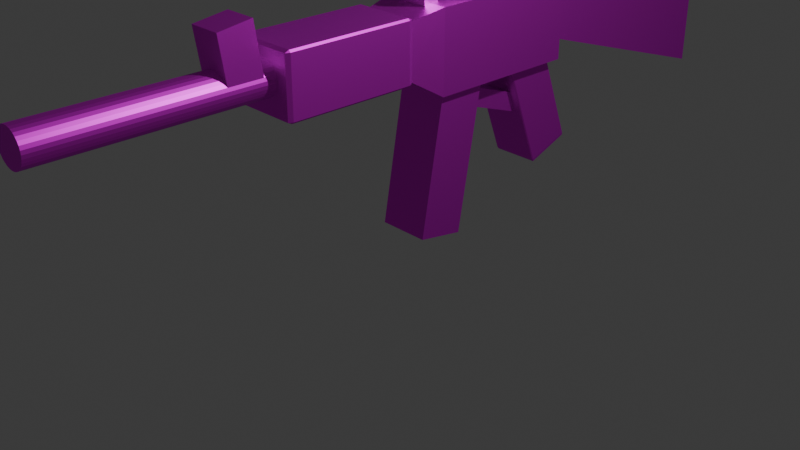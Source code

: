 # Source: M4A1.blend  (saved by Blender 5.2.45; exported with 4.5.12 LTS)
import bpy
from mathutils import Matrix  # noqa: F401  (used for matrix-valued properties, if any)

bpy.ops.wm.read_factory_settings(use_empty=True)
scene = bpy.context.scene
scene.name = 'Scene'

# ---- collections
col_collection = bpy.data.collections.new('Collection'); scene.collection.children.link(col_collection)

# ---- images (referenced by path relative to the original .blend; pixels are not part of the script)
import os
ASSET_DIR = os.environ.get("B2B_ASSET_DIR", "")  # directory of the original .blend (textures are referenced by path, not embedded)
HERE = os.path.dirname(os.path.abspath(__file__))  # packed textures are extracted next to this script under _unpacked/

def load_image(name, relpath, width, height, colorspace="sRGB"):
    """Load a texture the original file referenced (path relative to the .blend, or extracted next to this script)."""
    p = next((c for c in (os.path.join(HERE, relpath), os.path.join(ASSET_DIR, relpath)) if relpath and os.path.exists(c)), "")
    if p:
        img = bpy.data.images.load(p, check_existing=True)
        img.name = name
    else:  # same state as the original file: an image datablock whose file is absent (Cycles renders it pink)
        img = bpy.data.images.new(name, width, height)
        img.source = "FILE"
        img.filepath = "//" + (relpath or name)
    img.colorspace_settings.name = colorspace
    return img
img_teg92_png = load_image('teg92.png', 'teg92.png', 1024, 1024, 'sRGB')
img_m4a1_png = load_image('M4a1.png', 'M4a1.png', 1024, 1024, 'sRGB')
img_mp5ocnova_png = load_image('mp5ocnova.png', 'mp5ocnova.png', 1024, 1024, 'sRGB')
img_mp5ocnova_png_001 = load_image('mp5ocnova.png.001', 'mp5ocnova.png', 1024, 1024, 'sRGB')
img_skin1_nogen_peredrychkou_png = load_image('skin1_nogen_peredrychkou.png', 'skin1_nogen_peredrychkou.png', 1024, 1024, 'sRGB')

# ---- materials (node trees are filled in below, after node groups)
mat_material_004 = bpy.data.materials.new('Material.004')
mat_material_004.alpha_threshold = 0.0
mat_material_004.use_backface_culling_lightprobe_volume = False
mat_material_004.roughness = 0.5
mat_material_004.line_color = (0.0, 0.0, 0.0, 1.0)
mat_material_002 = bpy.data.materials.new('Material.002')
mat_material_002.alpha_threshold = 0.0
mat_material_002.use_backface_culling_lightprobe_volume = False
mat_material_002.roughness = 0.5
mat_material_002.line_color = (0.0, 0.0, 0.0, 1.0)
mat_material_005 = bpy.data.materials.new('Material.005')
mat_material_005.alpha_threshold = 0.0
mat_material_005.use_backface_culling_lightprobe_volume = False
mat_material_005.roughness = 0.5
mat_material_005.line_color = (0.0, 0.0, 0.0, 1.0)
mat_material_006 = bpy.data.materials.new('Material.006')
mat_material_006.alpha_threshold = 0.0
mat_material_006.use_backface_culling_lightprobe_volume = False
mat_material_006.roughness = 0.5
mat_material_006.line_color = (0.0, 0.0, 0.0, 1.0)
mat_material_007 = bpy.data.materials.new('Material.007')
mat_material_007.alpha_threshold = 0.0
mat_material_007.use_backface_culling_lightprobe_volume = False
mat_material_007.roughness = 0.5
mat_material_007.line_color = (0.0, 0.0, 0.0, 1.0)
mat_material_009 = bpy.data.materials.new('Material.009')
mat_material_009.alpha_threshold = 0.0
mat_material_009.use_backface_culling_lightprobe_volume = False
mat_material_009.roughness = 0.5
mat_material_009.line_color = (0.0, 0.0, 0.0, 1.0)
mat_material_011 = bpy.data.materials.new('Material.011')
mat_material_011.alpha_threshold = 0.0
mat_material_011.use_backface_culling_lightprobe_volume = False
mat_material_011.roughness = 0.5
mat_material_011.line_color = (0.0, 0.0, 0.0, 1.0)
mat_material_013 = bpy.data.materials.new('Material.013')
mat_material_013.alpha_threshold = 0.0
mat_material_013.use_backface_culling_lightprobe_volume = False
mat_material_013.roughness = 0.5
mat_material_013.line_color = (0.0, 0.0, 0.0, 1.0)
mat_material_015 = bpy.data.materials.new('Material.015')
mat_material_015.alpha_threshold = 0.0
mat_material_015.use_backface_culling_lightprobe_volume = False
mat_material_015.roughness = 0.5
mat_material_015.line_color = (0.0, 0.0, 0.0, 1.0)
mat_material_016 = bpy.data.materials.new('Material.016')
mat_material_017 = bpy.data.materials.new('Material.017')
mat_material_017.alpha_threshold = 0.0
mat_material_017.use_backface_culling_lightprobe_volume = False
mat_material_017.roughness = 0.5
mat_material_017.line_color = (0.0, 0.0, 0.0, 1.0)

# ---- material node trees
mat_material_004.use_nodes = True; mat_material_004.node_tree.nodes.clear()
_N = mat_material_004.node_tree.nodes; _L = mat_material_004.node_tree.links
n0 = _N.new('ShaderNodeOutputMaterial'); n0.name = 'Material Output'; n0.location = (200, 100)
n1 = _N.new('ShaderNodeBsdfMetallic'); n1.name = 'Metallic BSDF'; n1.location = (-200, 100)
n2 = _N.new('ShaderNodeTexImage'); n2.name = 'Image Texture'; n2.location = (-482, 63)
n2.image = img_teg92_png
_L.new(n1.outputs[0], n0.inputs[0])
_L.new(n2.outputs[0], n1.inputs[0])
n0.is_active_output = True
mat_material_002.use_nodes = True; mat_material_002.node_tree.nodes.clear()
_N = mat_material_002.node_tree.nodes; _L = mat_material_002.node_tree.links
n0 = _N.new('ShaderNodeOutputMaterial'); n0.name = 'Material Output'; n0.location = (200, 100)
n1 = _N.new('ShaderNodeBsdfMetallic'); n1.name = 'Metallic BSDF'; n1.location = (-200, 100)
n2 = _N.new('ShaderNodeTexImage'); n2.name = 'Image Texture'; n2.location = (-482, 63)
n2.image = img_m4a1_png
_L.new(n1.outputs[0], n0.inputs[0])
_L.new(n2.outputs[0], n1.inputs[0])
n0.is_active_output = True
mat_material_005.use_nodes = True; mat_material_005.node_tree.nodes.clear()
_N = mat_material_005.node_tree.nodes; _L = mat_material_005.node_tree.links
n0 = _N.new('ShaderNodeOutputMaterial'); n0.name = 'Material Output'; n0.location = (200, 100)
n1 = _N.new('ShaderNodeBsdfMetallic'); n1.name = 'Metallic BSDF'; n1.location = (-200, 100)
n2 = _N.new('ShaderNodeTexImage'); n2.name = 'Image Texture'; n2.location = (-482, 63)
n2.image = img_mp5ocnova_png
_L.new(n1.outputs[0], n0.inputs[0])
_L.new(n2.outputs[0], n1.inputs[0])
n0.is_active_output = True
mat_material_006.use_nodes = True; mat_material_006.node_tree.nodes.clear()
_N = mat_material_006.node_tree.nodes; _L = mat_material_006.node_tree.links
n0 = _N.new('ShaderNodeOutputMaterial'); n0.name = 'Material Output'; n0.location = (200, 100)
n1 = _N.new('ShaderNodeBsdfMetallic'); n1.name = 'Metallic BSDF'; n1.location = (-200, 100)
n2 = _N.new('ShaderNodeTexImage'); n2.name = 'Image Texture'; n2.location = (-482, 63)
n2.image = img_m4a1_png
_L.new(n1.outputs[0], n0.inputs[0])
_L.new(n2.outputs[0], n1.inputs[0])
n0.is_active_output = True
mat_material_007.use_nodes = True; mat_material_007.node_tree.nodes.clear()
_N = mat_material_007.node_tree.nodes; _L = mat_material_007.node_tree.links
n0 = _N.new('ShaderNodeOutputMaterial'); n0.name = 'Material Output'; n0.location = (200, 100)
n1 = _N.new('ShaderNodeBsdfMetallic'); n1.name = 'Metallic BSDF'; n1.location = (-200, 100)
n2 = _N.new('ShaderNodeTexImage'); n2.name = 'Image Texture'; n2.location = (-482, 63)
n2.image = img_mp5ocnova_png
_L.new(n1.outputs[0], n0.inputs[0])
_L.new(n2.outputs[0], n1.inputs[0])
n0.is_active_output = True
mat_material_009.use_nodes = True; mat_material_009.node_tree.nodes.clear()
_N = mat_material_009.node_tree.nodes; _L = mat_material_009.node_tree.links
n0 = _N.new('ShaderNodeOutputMaterial'); n0.name = 'Material Output'; n0.location = (200, 100)
n1 = _N.new('ShaderNodeBsdfMetallic'); n1.name = 'Metallic BSDF'; n1.location = (-200, 100)
n2 = _N.new('ShaderNodeTexImage'); n2.name = 'Image Texture'; n2.location = (-482, 63)
n2.image = img_mp5ocnova_png
_L.new(n1.outputs[0], n0.inputs[0])
_L.new(n2.outputs[0], n1.inputs[0])
n0.is_active_output = True
mat_material_011.use_nodes = True; mat_material_011.node_tree.nodes.clear()
_N = mat_material_011.node_tree.nodes; _L = mat_material_011.node_tree.links
n0 = _N.new('ShaderNodeOutputMaterial'); n0.name = 'Material Output'; n0.location = (200, 100)
n1 = _N.new('ShaderNodeBsdfMetallic'); n1.name = 'Metallic BSDF'; n1.location = (-200, 100)
n2 = _N.new('ShaderNodeTexImage'); n2.name = 'Image Texture'; n2.location = (-482, 63)
n2.image = img_m4a1_png
_L.new(n1.outputs[0], n0.inputs[0])
_L.new(n2.outputs[0], n1.inputs[0])
n0.is_active_output = True
mat_material_013.use_nodes = True; mat_material_013.node_tree.nodes.clear()
_N = mat_material_013.node_tree.nodes; _L = mat_material_013.node_tree.links
n0 = _N.new('ShaderNodeOutputMaterial'); n0.name = 'Material Output'; n0.location = (200, 100)
n1 = _N.new('ShaderNodeBsdfMetallic'); n1.name = 'Metallic BSDF'; n1.location = (-200, 100)
n2 = _N.new('ShaderNodeTexImage'); n2.name = 'Image Texture'; n2.location = (-482, 63)
n2.image = img_mp5ocnova_png_001
_L.new(n1.outputs[0], n0.inputs[0])
_L.new(n2.outputs[0], n1.inputs[0])
n0.is_active_output = True
mat_material_015.use_nodes = True; mat_material_015.node_tree.nodes.clear()
_N = mat_material_015.node_tree.nodes; _L = mat_material_015.node_tree.links
n0 = _N.new('ShaderNodeOutputMaterial'); n0.name = 'Material Output'; n0.location = (200, 100)
n1 = _N.new('ShaderNodeBsdfMetallic'); n1.name = 'Metallic BSDF'; n1.location = (-200, 100)
n2 = _N.new('ShaderNodeTexImage'); n2.name = 'Image Texture'; n2.location = (-482, 63)
n2.image = img_m4a1_png
_L.new(n1.outputs[0], n0.inputs[0])
_L.new(n2.outputs[0], n1.inputs[0])
n0.is_active_output = True
mat_material_016.use_nodes = True; mat_material_016.node_tree.nodes.clear()
_N = mat_material_016.node_tree.nodes; _L = mat_material_016.node_tree.links
n0 = _N.new('ShaderNodeOutputMaterial'); n0.name = 'Material Output'; n0.location = (200, 100)
n1 = _N.new('ShaderNodeBsdfMetallic'); n1.name = 'Metallic BSDF'; n1.location = (-200, 100)
n2 = _N.new('ShaderNodeTexImage'); n2.name = 'Image Texture'; n2.location = (-522, 71)
n2.image = img_mp5ocnova_png
_L.new(n1.outputs[0], n0.inputs[0])
_L.new(n2.outputs[0], n1.inputs[0])
n0.is_active_output = True
mat_material_017.use_nodes = True; mat_material_017.node_tree.nodes.clear()
_N = mat_material_017.node_tree.nodes; _L = mat_material_017.node_tree.links
n0 = _N.new('ShaderNodeOutputMaterial'); n0.name = 'Material Output'; n0.location = (200, 100)
n1 = _N.new('ShaderNodeBsdfMetallic'); n1.name = 'Metallic BSDF'; n1.location = (-200, 100)
n2 = _N.new('ShaderNodeTexImage'); n2.name = 'Image Texture'; n2.location = (-482, 63)
n2.image = img_skin1_nogen_peredrychkou_png
_L.new(n1.outputs[0], n0.inputs[0])
_L.new(n2.outputs[0], n1.inputs[0])
n0.is_active_output = True

# ---- world
world_world = bpy.data.worlds.new('World'); scene.world = world_world
world_world.use_nodes = True; world_world.node_tree.nodes.clear()
_N = world_world.node_tree.nodes; _L = world_world.node_tree.links
n0 = _N.new('ShaderNodeOutputWorld'); n0.name = 'World Output'; n0.location = (200, 100)
n1 = _N.new('ShaderNodeBackground'); n1.name = 'Background'; n1.location = (-200, 100)
n1.inputs[0].default_value = (0.05088, 0.05088, 0.05088, 1.0)
_L.new(n1.outputs[0], n0.inputs[0])
n0.is_active_output = True
world_world.color = (0.05088, 0.05088, 0.05088)
world_world.sun_shadow_jitter_overblur = 0.0

# ---- cameras
cam_camera = bpy.data.cameras.new('Camera')
cam_camera.clip_end = 100.0
cam_camera.ortho_scale = 7.314

# ---- lights
light_light = bpy.data.lights.new('Light', 'POINT')
light_light.energy = 1000.0
light_light.shadow_soft_size = 0.1

# ---- meshes
me_cube_003 = bpy.data.meshes.new('Cube.003')
me_cube_003.from_pydata([(1.0, 1.0, 1.0), (1.0, 1.0, -1.0), (1.0, -1.0, 1.0), (1.0, -1.0, -1.0), (-1.0, 1.0, 1.0), (-1.0, 1.0, -1.0), (-1.0, -1.0, 1.0), (-1.0, -1.0, -1.0)], [], [(0, 4, 6, 2), (3, 2, 6, 7), (7, 6, 4, 5), (5, 1, 3, 7), (1, 0, 2, 3), (5, 4, 0, 1)])
_uv = me_cube_003.uv_layers.new(name='UVMap')
_uv.uv.foreach_set('vector', [0.625, 0.5, 0.875, 0.5, 0.875, 0.75, 0.625, 0.75, 0.375, 0.75, 0.625, 0.75, 0.625, 1.0, 0.375, 1.0, 0.375, 0.0, 0.625, 0.0, 0.625, 0.25, 0.375, 0.25, 0.125, 0.5, 0.375, 0.5, 0.375, 0.75, 0.125, 0.75, 0.375, 0.5, 0.625, 0.5, 0.625, 0.75, 0.375, 0.75, 0.375, 0.25, 0.625, 0.25, 0.625, 0.5, 0.375, 0.5])
me_cube_003.materials.append(mat_material_004)
me_cube_003.use_mirror_vertex_groups = False
me_cube_003.update()
me_cube_001 = bpy.data.meshes.new('Cube.001')
me_cube_001.from_pydata([(0.9382, 1.0, 0.9382), (0.9382, 0.9382, 1.0), (1.0, 0.9382, 0.9382), (0.9382, 0.9382, -1.0), (0.9382, 1.0, -0.9382), (1.0, 0.9382, -0.9382), (1.0, -0.9382, 0.9382), (0.9382, -0.9382, 1.0), (0.9382, -1.0, 0.9382), (1.0, -0.9382, -0.9382), (0.9382, -1.0, -0.9382), (0.9382, -0.9382, -1.0), (-0.9382, 1.0, 0.9382), (-1.0, 0.9382, 0.9382), (-0.9382, 0.9382, 1.0), (-1.0, 0.9382, -0.9382), (-0.9382, 1.0, -0.9382), (-0.9382, 0.9382, -1.0), (-1.0, -0.9382, 0.9382), (-0.9382, -1.0, 0.9382), (-0.9382, -0.9382, 1.0), (-0.9382, -0.9382, -1.0), (-0.9382, -1.0, -0.9382), (-1.0, -0.9382, -0.9382)], [], [(0, 1, 2), (3, 4, 5), (6, 7, 8), (9, 10, 11), (12, 13, 14), (15, 16, 17), (18, 19, 20), (21, 22, 23), (17, 21, 23, 15), (3, 17, 16, 4), (2, 5, 4, 0), (22, 19, 18, 23), (8, 10, 9, 6), (12, 16, 15, 13), (7, 20, 19, 8), (1, 7, 6, 2), (21, 11, 10, 22), (20, 14, 13, 18), (14, 1, 0, 12), (11, 3, 5, 9), (16, 12, 0, 4), (5, 2, 6, 9), (1, 14, 20, 7), (17, 3, 11, 21), (10, 8, 19, 22), (23, 18, 13, 15)])
_uv = me_cube_001.uv_layers.new(name='UVMap')
_uv.uv.foreach_set('vector', [0.6173, 0.4923, 0.6289, 0.5, 0.6173, 0.5058, 0.3673, 0.5077, 0.375, 0.4961, 0.3808, 0.5077, 0.6173, 0.7442, 0.6289, 0.75, 0.6173, 0.7577, 0.3808, 0.7423, 0.375, 0.7539, 0.3673, 0.7423, 0.6173, 0.2558, 0.6173, 0.2423, 0.625, 0.2474, 0.125, 0.5077, 0.1327, 0.5, 0.1327, 0.5077, 0.6173, 0.007727, 0.6173, 0.0, 0.625, 0.007727, 0.1327, 0.7423, 0.1327, 0.75, 0.125, 0.7423, 0.1327, 0.5077, 0.1327, 0.7423, 0.125, 0.7423, 0.125, 0.5077, 0.3673, 0.5077, 0.1327, 0.5077, 0.1327, 0.5, 0.375, 0.4961, 0.6173, 0.5058, 0.3808, 0.5077, 0.375, 0.4961, 0.6173, 0.4923, 0.3827, 0.0, 0.6173, 0.0, 0.6173, 0.007727, 0.3827, 0.007727, 0.6173, 0.7577, 0.375, 0.7539, 0.3808, 0.7423, 0.6173, 0.7442, 0.6173, 0.2558, 0.3827, 0.2577, 0.3827, 0.2423, 0.6173, 0.2423, 0.6289, 0.75, 0.625, 0.9923, 0.6173, 0.9923, 0.6173, 0.7577, 0.6289, 0.5, 0.6289, 0.75, 0.6173, 0.7442, 0.6173, 0.5058, 0.1327, 0.7423, 0.3673, 0.7423, 0.375, 0.7539, 0.1327, 0.75, 0.625, 0.007727, 0.625, 0.2474, 0.6173, 0.2423, 0.6173, 0.007727, 0.625, 0.2474, 0.6289, 0.5, 0.6173, 0.4923, 0.6173, 0.2558, 0.3673, 0.7423, 0.3673, 0.5077, 0.3808, 0.5077, 0.3808, 0.7423, 0.3827, 0.2577, 0.6173, 0.2558, 0.6173, 0.4923, 0.375, 0.4961, 0.3808, 0.5077, 0.6173, 0.5058, 0.6173, 0.7442, 0.3808, 0.7423, 0.6289, 0.5, 0.8673, 0.5077, 0.8673, 0.7423, 0.6289, 0.75, 0.1327, 0.5077, 0.3673, 0.5077, 0.3673, 0.7423, 0.1327, 0.7423, 0.375, 0.7539, 0.6173, 0.7577, 0.6173, 0.9923, 0.3827, 0.9923, 0.3827, 0.007727, 0.6173, 0.007727, 0.6173, 0.2423, 0.3827, 0.2423])
me_cube_001.materials.append(mat_material_002)
me_cube_001.use_mirror_vertex_groups = False
me_cube_001.update()
me_cube_004 = bpy.data.meshes.new('Cube.004')
me_cube_004.from_pydata([(1.0, 1.0, 1.0), (1.0, 1.0, -1.0), (-1.0, 1.0, 1.0), (-1.0, 1.0, -1.0), (1.0, -0.8118, 1.0), (0.8118, -1.223, 0.8118), (0.8118, -1.242, -0.443), (1.0, -1.054, -0.6312), (-0.8118, -1.223, 0.8118), (-1.0, -0.8118, 1.0), (-0.8118, -1.242, -0.443), (-1.0, -0.8118, -1.0)], [], [(3, 2, 0, 1), (10, 8, 9, 11), (5, 6, 7, 4), (4, 9, 8, 5), (11, 7, 6, 10), (1, 0, 4, 7), (6, 5, 8, 10), (0, 2, 9, 4), (3, 1, 7, 11), (11, 9, 2, 3)])
_uv = me_cube_004.uv_layers.new(name='UVMap')
_uv.uv.foreach_set('vector', [0.375, 0.25, 0.625, 0.25, 0.625, 0.5, 0.375, 0.5, 0.3985, 0.9765, 0.6015, 0.9765, 0.625, 1.0, 0.375, 1.0, 0.6015, 0.7735, 0.3985, 0.7735, 0.375, 0.7324, 0.625, 0.7324, 0.625, 0.7324, 0.625, 1.0, 0.6015, 0.9765, 0.6015, 0.7735, 0.375, 1.0, 0.375, 0.7324, 0.3985, 0.7735, 0.3985, 0.9765, 0.375, 0.5, 0.625, 0.5, 0.625, 0.7324, 0.375, 0.7324, 0.3985, 0.7735, 0.6015, 0.7735, 0.6015, 0.9765, 0.3985, 0.9765, 0.625, 0.5, 0.875, 0.5, 0.875, 0.7265, 0.625, 0.7324, 0.125, 0.5, 0.375, 0.5, 0.375, 0.7324, 0.125, 0.7265, 0.375, 0.02353, 0.625, 0.02353, 0.625, 0.25, 0.375, 0.25])
me_cube_004.materials.append(mat_material_005)
me_cube_004.use_mirror_vertex_groups = False
me_cube_004.update()
me_cube_005 = bpy.data.meshes.new('Cube.005')
me_cube_005.from_pydata([(0.8894, 1.0, 0.8894), (0.8894, 0.8894, 1.0), (1.0, 0.8894, 0.8894), (0.8894, 0.8894, -1.0), (0.8894, 1.0, -0.8894), (1.0, 0.8894, -0.8894), (1.0, -0.8894, 0.8894), (0.8894, -0.8894, 1.0), (0.8894, -1.0, 0.8894), (1.0, -0.8894, -0.8894), (0.8894, -1.0, -0.8894), (0.8894, -0.8894, -1.0), (-0.8894, 1.0, 0.8894), (-1.0, 0.8894, 0.8894), (-0.8894, 0.8894, 1.0), (-1.0, 0.8894, -0.8894), (-0.8894, 1.0, -0.8894), (-0.8894, 0.8894, -1.0), (-1.0, -0.8894, 0.8894), (-0.8894, -1.0, 0.8894), (-0.8894, -0.8894, 1.0), (-0.8894, -0.8894, -1.0), (-0.8894, -1.0, -0.8894), (-1.0, -0.8894, -0.8894)], [], [(0, 1, 2), (3, 4, 5), (6, 7, 8), (9, 10, 11), (12, 13, 14), (15, 16, 17), (18, 19, 20), (21, 22, 23), (17, 21, 23, 15), (3, 17, 16, 4), (2, 5, 4, 0), (22, 19, 18, 23), (8, 10, 9, 6), (12, 16, 15, 13), (7, 20, 19, 8), (1, 7, 6, 2), (21, 11, 10, 22), (20, 14, 13, 18), (14, 1, 0, 12), (11, 3, 5, 9), (16, 12, 0, 4), (5, 2, 6, 9), (1, 14, 20, 7), (17, 3, 11, 21), (10, 8, 19, 22), (23, 18, 13, 15)])
_uv = me_cube_005.uv_layers.new(name='UVMap')
_uv.uv.foreach_set('vector', [0.6112, 0.4862, 0.6319, 0.5, 0.6112, 0.5104, 0.3612, 0.5138, 0.375, 0.4931, 0.3854, 0.5138, 0.6112, 0.7396, 0.6319, 0.75, 0.6112, 0.7638, 0.3854, 0.7362, 0.375, 0.7569, 0.3612, 0.7362, 0.6112, 0.2604, 0.6112, 0.2362, 0.625, 0.2454, 0.125, 0.5138, 0.1388, 0.5, 0.1388, 0.5138, 0.6112, 0.01382, 0.6112, 0.0, 0.625, 0.01382, 0.1388, 0.7362, 0.1388, 0.75, 0.125, 0.7362, 0.1388, 0.5138, 0.1388, 0.7362, 0.125, 0.7362, 0.125, 0.5138, 0.3612, 0.5138, 0.1388, 0.5138, 0.1388, 0.5, 0.375, 0.4931, 0.6112, 0.5104, 0.3854, 0.5138, 0.375, 0.4931, 0.6112, 0.4862, 0.3888, 0.0, 0.6112, 0.0, 0.6112, 0.01382, 0.3888, 0.01382, 0.6112, 0.7638, 0.375, 0.7569, 0.3854, 0.7362, 0.6112, 0.7396, 0.6112, 0.2604, 0.3888, 0.2638, 0.3888, 0.2362, 0.6112, 0.2362, 0.6319, 0.75, 0.625, 0.9862, 0.6112, 0.9862, 0.6112, 0.7638, 0.6319, 0.5, 0.6319, 0.75, 0.6112, 0.7396, 0.6112, 0.5104, 0.1388, 0.7362, 0.3612, 0.7362, 0.375, 0.7569, 0.1388, 0.75, 0.625, 0.01382, 0.625, 0.2454, 0.6112, 0.2362, 0.6112, 0.01382, 0.625, 0.2454, 0.6319, 0.5, 0.6112, 0.4862, 0.6112, 0.2604, 0.3612, 0.7362, 0.3612, 0.5138, 0.3854, 0.5138, 0.3854, 0.7362, 0.3888, 0.2638, 0.6112, 0.2604, 0.6112, 0.4862, 0.375, 0.4931, 0.3854, 0.5138, 0.6112, 0.5104, 0.6112, 0.7396, 0.3854, 0.7362, 0.6319, 0.5, 0.8612, 0.5138, 0.8612, 0.7362, 0.6319, 0.75, 0.1388, 0.5138, 0.3612, 0.5138, 0.3612, 0.7362, 0.1388, 0.7362, 0.375, 0.7569, 0.6112, 0.7638, 0.6112, 0.9862, 0.3888, 0.9862, 0.3888, 0.01382, 0.6112, 0.01382, 0.6112, 0.2362, 0.3888, 0.2362])
me_cube_005.materials.append(mat_material_006)
me_cube_005.use_mirror_vertex_groups = False
me_cube_005.update()
me_cube_006 = bpy.data.meshes.new('Cube.006')
me_cube_006.from_pydata([(1.0, 1.0, 1.0), (1.0, 1.0, -1.0), (1.0, -1.0, 1.0), (1.0, -1.0, -1.0), (-1.0, 1.0, 1.0), (-1.0, 1.0, -1.0), (-1.0, -1.0, 1.0), (-1.0, -1.0, -1.0)], [], [(0, 4, 6, 2), (3, 2, 6, 7), (7, 6, 4, 5), (5, 1, 3, 7), (1, 0, 2, 3), (5, 4, 0, 1)])
_uv = me_cube_006.uv_layers.new(name='UVMap')
_uv.uv.foreach_set('vector', [0.625, 0.5, 0.875, 0.5, 0.875, 0.75, 0.625, 0.75, 0.375, 0.75, 0.625, 0.75, 0.625, 1.0, 0.375, 1.0, 0.375, 0.0, 0.625, 0.0, 0.625, 0.25, 0.375, 0.25, 0.125, 0.5, 0.375, 0.5, 0.375, 0.75, 0.125, 0.75, 0.375, 0.5, 0.625, 0.5, 0.625, 0.75, 0.375, 0.75, 0.375, 0.25, 0.625, 0.25, 0.625, 0.5, 0.375, 0.5])
me_cube_006.materials.append(mat_material_007)
me_cube_006.use_mirror_vertex_groups = False
me_cube_006.update()
me_cube_008 = bpy.data.meshes.new('Cube.008')
me_cube_008.from_pydata([(1.0, 1.0, 1.0), (1.0, 1.0, -1.0), (1.0, -1.0, 1.0), (1.0, -1.0, -1.0), (-1.0, 1.0, 1.0), (-1.0, 1.0, -1.0), (-1.0, -1.0, 1.0), (-1.0, -1.0, -1.0)], [], [(0, 4, 6, 2), (3, 2, 6, 7), (7, 6, 4, 5), (5, 1, 3, 7), (1, 0, 2, 3), (5, 4, 0, 1)])
_uv = me_cube_008.uv_layers.new(name='UVMap')
_uv.uv.foreach_set('vector', [0.625, 0.5, 0.875, 0.5, 0.875, 0.75, 0.625, 0.75, 0.375, 0.75, 0.625, 0.75, 0.625, 1.0, 0.375, 1.0, 0.375, 0.0, 0.625, 0.0, 0.625, 0.25, 0.375, 0.25, 0.125, 0.5, 0.375, 0.5, 0.375, 0.75, 0.125, 0.75, 0.375, 0.5, 0.625, 0.5, 0.625, 0.75, 0.375, 0.75, 0.375, 0.25, 0.625, 0.25, 0.625, 0.5, 0.375, 0.5])
me_cube_008.materials.append(mat_material_009)
me_cube_008.use_mirror_vertex_groups = False
me_cube_008.update()
me_cube_010 = bpy.data.meshes.new('Cube.010')
me_cube_010.from_pydata([(0.9636, 1.0, 0.9636), (0.9636, 0.9636, 1.0), (1.0, 0.9636, 0.9636), (0.9636, 0.9636, -1.0), (0.9636, 1.0, -0.9636), (1.0, 0.9636, -0.9636), (1.0, -0.9636, 0.9636), (0.9636, -0.9636, 1.0), (0.9636, -1.0, 0.9636), (1.0, -0.9636, -0.9636), (0.9636, -1.0, -0.9636), (0.9636, -0.9636, -1.0), (-0.9636, 1.0, 0.9636), (-1.0, 0.9636, 0.9636), (-0.9636, 0.9636, 1.0), (-1.0, 0.9636, -0.9636), (-0.9636, 1.0, -0.9636), (-0.9636, 0.9636, -1.0), (-1.0, -0.9636, 0.9636), (-0.9636, -1.0, 0.9636), (-0.9636, -0.9636, 1.0), (-0.9636, -0.9636, -1.0), (-0.9636, -1.0, -0.9636), (-1.0, -0.9636, -0.9636)], [], [(0, 1, 2), (3, 4, 5), (6, 7, 8), (9, 10, 11), (12, 13, 14), (15, 16, 17), (18, 19, 20), (21, 22, 23), (17, 21, 23, 15), (3, 17, 16, 4), (2, 5, 4, 0), (22, 19, 18, 23), (8, 10, 9, 6), (12, 16, 15, 13), (7, 20, 19, 8), (1, 7, 6, 2), (21, 11, 10, 22), (20, 14, 13, 18), (14, 1, 0, 12), (11, 3, 5, 9), (16, 12, 0, 4), (5, 2, 6, 9), (1, 14, 20, 7), (17, 3, 11, 21), (10, 8, 19, 22), (23, 18, 13, 15)])
_uv = me_cube_010.uv_layers.new(name='UVMap')
_uv.uv.foreach_set('vector', [0.6205, 0.4955, 0.6273, 0.5, 0.6205, 0.5034, 0.3705, 0.5045, 0.375, 0.4977, 0.3784, 0.5045, 0.6205, 0.7466, 0.6273, 0.75, 0.6205, 0.7545, 0.3784, 0.7455, 0.375, 0.7523, 0.3705, 0.7455, 0.6205, 0.2534, 0.6205, 0.2455, 0.625, 0.2485, 0.125, 0.5045, 0.1295, 0.5, 0.1295, 0.5045, 0.6205, 0.004545, 0.6205, 0.0, 0.625, 0.004545, 0.1295, 0.7455, 0.1295, 0.75, 0.125, 0.7455, 0.1295, 0.5045, 0.1295, 0.7455, 0.125, 0.7455, 0.125, 0.5045, 0.3705, 0.5045, 0.1295, 0.5045, 0.1295, 0.5, 0.375, 0.4977, 0.6205, 0.5034, 0.3784, 0.5045, 0.375, 0.4977, 0.6205, 0.4955, 0.3795, 0.0, 0.6205, 0.0, 0.6205, 0.004545, 0.3795, 0.004545, 0.6205, 0.7545, 0.375, 0.7523, 0.3784, 0.7455, 0.6205, 0.7466, 0.6205, 0.2534, 0.3795, 0.2545, 0.3795, 0.2455, 0.6205, 0.2455, 0.6273, 0.75, 0.625, 0.9955, 0.6205, 0.9955, 0.6205, 0.7545, 0.6273, 0.5, 0.6273, 0.75, 0.6205, 0.7466, 0.6205, 0.5034, 0.1295, 0.7455, 0.3705, 0.7455, 0.375, 0.7523, 0.1295, 0.75, 0.625, 0.004545, 0.625, 0.2485, 0.6205, 0.2455, 0.6205, 0.004545, 0.625, 0.2485, 0.6273, 0.5, 0.6205, 0.4955, 0.6205, 0.2534, 0.3705, 0.7455, 0.3705, 0.5045, 0.3784, 0.5045, 0.3784, 0.7455, 0.3795, 0.2545, 0.6205, 0.2534, 0.6205, 0.4955, 0.375, 0.4977, 0.3784, 0.5045, 0.6205, 0.5034, 0.6205, 0.7466, 0.3784, 0.7455, 0.6273, 0.5, 0.8705, 0.5045, 0.8705, 0.7455, 0.6273, 0.75, 0.1295, 0.5045, 0.3705, 0.5045, 0.3705, 0.7455, 0.1295, 0.7455, 0.375, 0.7523, 0.6205, 0.7545, 0.6205, 0.9955, 0.3795, 0.9955, 0.3795, 0.004545, 0.6205, 0.004545, 0.6205, 0.2455, 0.3795, 0.2455])
me_cube_010.materials.append(mat_material_011)
me_cube_010.use_mirror_vertex_groups = False
me_cube_010.update()
me_cube_012 = bpy.data.meshes.new('Cube.012')
me_cube_012.from_pydata([(1.0, 1.0, 1.0), (1.0, 1.0, -1.0), (1.0, -1.0, 1.0), (1.0, -1.0, -1.0), (-1.0, 1.0, 1.0), (-1.0, 1.0, -1.0), (-1.0, -1.0, 1.0), (-1.0, -1.0, -1.0)], [], [(0, 4, 6, 2), (3, 2, 6, 7), (7, 6, 4, 5), (5, 1, 3, 7), (1, 0, 2, 3), (5, 4, 0, 1)])
_uv = me_cube_012.uv_layers.new(name='UVMap')
_uv.uv.foreach_set('vector', [0.625, 0.5, 0.875, 0.5, 0.875, 0.75, 0.625, 0.75, 0.375, 0.75, 0.625, 0.75, 0.625, 1.0, 0.375, 1.0, 0.375, 0.0, 0.625, 0.0, 0.625, 0.25, 0.375, 0.25, 0.125, 0.5, 0.375, 0.5, 0.375, 0.75, 0.125, 0.75, 0.375, 0.5, 0.625, 0.5, 0.625, 0.75, 0.375, 0.75, 0.375, 0.25, 0.625, 0.25, 0.625, 0.5, 0.375, 0.5])
me_cube_012.materials.append(mat_material_013)
me_cube_012.use_mirror_vertex_groups = False
me_cube_012.update()
me_cube_014 = bpy.data.meshes.new('Cube.014')
me_cube_014.from_pydata([(1.0, 1.0, 1.0), (1.0, 1.0, -3.977), (1.0, -1.0, 1.0), (1.0, -1.0, -1.0), (-1.0, 1.0, 1.0), (-1.0, 1.0, -3.977), (-1.0, -1.0, 1.0), (-1.0, -1.0, -1.0)], [], [(0, 4, 6, 2), (3, 2, 6, 7), (7, 6, 4, 5), (5, 1, 3, 7), (1, 0, 2, 3), (5, 4, 0, 1)])
_uv = me_cube_014.uv_layers.new(name='UVMap')
_uv.uv.foreach_set('vector', [0.625, 0.5, 0.875, 0.5, 0.875, 0.75, 0.625, 0.75, 0.375, 0.75, 0.625, 0.75, 0.625, 1.0, 0.375, 1.0, 0.375, 0.0, 0.625, 0.0, 0.625, 0.25, 0.375, 0.25, 0.125, 0.5, 0.375, 0.5, 0.375, 0.75, 0.125, 0.75, 0.375, 0.5, 0.625, 0.5, 0.625, 0.75, 0.375, 0.75, 0.375, 0.25, 0.625, 0.25, 0.625, 0.5, 0.375, 0.5])
me_cube_014.materials.append(mat_material_015)
me_cube_014.use_mirror_vertex_groups = False
me_cube_014.update()
me_cylinder = bpy.data.meshes.new('Cylinder')
me_cylinder.from_pydata([(0.0, 1.0, -1.0), (0.0, 1.0, 1.0), (0.1951, 0.9808, -1.0), (0.1951, 0.9808, 1.0), (0.3827, 0.9239, -1.0), (0.3827, 0.9239, 1.0), (0.5556, 0.8315, -1.0), (0.5556, 0.8315, 1.0), (0.7071, 0.7071, -1.0), (0.7071, 0.7071, 1.0), (0.8315, 0.5556, -1.0), (0.8315, 0.5556, 1.0), (0.9239, 0.3827, -1.0), (0.9239, 0.3827, 1.0), (0.9808, 0.1951, -1.0), (0.9808, 0.1951, 1.0), (1.0, 0.0, -1.0), (1.0, 0.0, 1.0), (0.9808, -0.1951, -1.0), (0.9808, -0.1951, 1.0), (0.9239, -0.3827, -1.0), (0.9239, -0.3827, 1.0), (0.8315, -0.5556, -1.0), (0.8315, -0.5556, 1.0), (0.7071, -0.7071, -1.0), (0.7071, -0.7071, 1.0), (0.5556, -0.8315, -1.0), (0.5556, -0.8315, 1.0), (0.3827, -0.9239, -1.0), (0.3827, -0.9239, 1.0), (0.1951, -0.9808, -1.0), (0.1951, -0.9808, 1.0), (0.0, -1.0, -1.0), (0.0, -1.0, 1.0), (-0.1951, -0.9808, -1.0), (-0.1951, -0.9808, 1.0), (-0.3827, -0.9239, -1.0), (-0.3827, -0.9239, 1.0), (-0.5556, -0.8315, -1.0), (-0.5556, -0.8315, 1.0), (-0.7071, -0.7071, -1.0), (-0.7071, -0.7071, 1.0), (-0.8315, -0.5556, -1.0), (-0.8315, -0.5556, 1.0), (-0.9239, -0.3827, -1.0), (-0.9239, -0.3827, 1.0), (-0.9808, -0.1951, -1.0), (-0.9808, -0.1951, 1.0), (-1.0, 0.0, -1.0), (-1.0, 0.0, 1.0), (-0.9808, 0.1951, -1.0), (-0.9808, 0.1951, 1.0), (-0.9239, 0.3827, -1.0), (-0.9239, 0.3827, 1.0), (-0.8315, 0.5556, -1.0), (-0.8315, 0.5556, 1.0), (-0.7071, 0.7071, -1.0), (-0.7071, 0.7071, 1.0), (-0.5556, 0.8315, -1.0), (-0.5556, 0.8315, 1.0), (-0.3827, 0.9239, -1.0), (-0.3827, 0.9239, 1.0), (-0.1951, 0.9808, -1.0), (-0.1951, 0.9808, 1.0)], [], [(0, 1, 3, 2), (2, 3, 5, 4), (4, 5, 7, 6), (6, 7, 9, 8), (8, 9, 11, 10), (10, 11, 13, 12), (12, 13, 15, 14), (14, 15, 17, 16), (16, 17, 19, 18), (18, 19, 21, 20), (20, 21, 23, 22), (22, 23, 25, 24), (24, 25, 27, 26), (26, 27, 29, 28), (28, 29, 31, 30), (30, 31, 33, 32), (32, 33, 35, 34), (34, 35, 37, 36), (36, 37, 39, 38), (38, 39, 41, 40), (40, 41, 43, 42), (42, 43, 45, 44), (44, 45, 47, 46), (46, 47, 49, 48), (48, 49, 51, 50), (50, 51, 53, 52), (52, 53, 55, 54), (54, 55, 57, 56), (56, 57, 59, 58), (58, 59, 61, 60), (3, 1, 63, 61, 59, 57, 55, 53, 51, 49, 47, 45, 43, 41, 39, 37, 35, 33, 31, 29, 27, 25, 23, 21, 19, 17, 15, 13, 11, 9, 7, 5), (60, 61, 63, 62), (62, 63, 1, 0), (0, 2, 4, 6, 8, 10, 12, 14, 16, 18, 20, 22, 24, 26, 28, 30, 32, 34, 36, 38, 40, 42, 44, 46, 48, 50, 52, 54, 56, 58, 60, 62)])
_uv = me_cylinder.uv_layers.new(name='UVMap')
_uv.uv.foreach_set('vector', [1.0, 0.5, 1.0, 1.0, 0.9688, 1.0, 0.9688, 0.5, 0.9688, 0.5, 0.9688, 1.0, 0.9375, 1.0, 0.9375, 0.5, 0.9375, 0.5, 0.9375, 1.0, 0.9062, 1.0, 0.9062, 0.5, 0.9062, 0.5, 0.9062, 1.0, 0.875, 1.0, 0.875, 0.5, 0.875, 0.5, 0.875, 1.0, 0.8438, 1.0, 0.8438, 0.5, 0.8438, 0.5, 0.8438, 1.0, 0.8125, 1.0, 0.8125, 0.5, 0.8125, 0.5, 0.8125, 1.0, 0.7812, 1.0, 0.7812, 0.5, 0.7812, 0.5, 0.7812, 1.0, 0.75, 1.0, 0.75, 0.5, 0.75, 0.5, 0.75, 1.0, 0.7188, 1.0, 0.7188, 0.5, 0.7188, 0.5, 0.7188, 1.0, 0.6875, 1.0, 0.6875, 0.5, 0.6875, 0.5, 0.6875, 1.0, 0.6562, 1.0, 0.6562, 0.5, 0.6562, 0.5, 0.6562, 1.0, 0.625, 1.0, 0.625, 0.5, 0.625, 0.5, 0.625, 1.0, 0.5938, 1.0, 0.5938, 0.5, 0.5938, 0.5, 0.5938, 1.0, 0.5625, 1.0, 0.5625, 0.5, 0.5625, 0.5, 0.5625, 1.0, 0.5312, 1.0, 0.5312, 0.5, 0.5312, 0.5, 0.5312, 1.0, 0.5, 1.0, 0.5, 0.5, 0.5, 0.5, 0.5, 1.0, 0.4688, 1.0, 0.4688, 0.5, 0.4688, 0.5, 0.4688, 1.0, 0.4375, 1.0, 0.4375, 0.5, 0.4375, 0.5, 0.4375, 1.0, 0.4062, 1.0, 0.4062, 0.5, 0.4062, 0.5, 0.4062, 1.0, 0.375, 1.0, 0.375, 0.5, 0.375, 0.5, 0.375, 1.0, 0.3438, 1.0, 0.3438, 0.5, 0.3438, 0.5, 0.3438, 1.0, 0.3125, 1.0, 0.3125, 0.5, 0.3125, 0.5, 0.3125, 1.0, 0.2812, 1.0, 0.2812, 0.5, 0.2812, 0.5, 0.2812, 1.0, 0.25, 1.0, 0.25, 0.5, 0.25, 0.5, 0.25, 1.0, 0.2188, 1.0, 0.2188, 0.5, 0.2188, 0.5, 0.2188, 1.0, 0.1875, 1.0, 0.1875, 0.5, 0.1875, 0.5, 0.1875, 1.0, 0.1562, 1.0, 0.1562, 0.5, 0.1562, 0.5, 0.1562, 1.0, 0.125, 1.0, 0.125, 0.5, 0.125, 0.5, 0.125, 1.0, 0.09375, 1.0, 0.09375, 0.5, 0.09375, 0.5, 0.09375, 1.0, 0.0625, 1.0, 0.0625, 0.5, 0.2968, 0.4854, 0.25, 0.49, 0.2032, 0.4854, 0.1582, 0.4717, 0.1167, 0.4496, 0.08029, 0.4197, 0.05045, 0.3833, 0.02827, 0.3418, 0.01461, 0.2968, 0.01, 0.25, 0.01461, 0.2032, 0.02827, 0.1582, 0.05045, 0.1167, 0.08029, 0.08029, 0.1167, 0.05045, 0.1582, 0.02827, 0.2032, 0.01461, 0.25, 0.01, 0.2968, 0.01461, 0.3418, 0.02827, 0.3833, 0.05045, 0.4197, 0.08029, 0.4496, 0.1167, 0.4717, 0.1582, 0.4854, 0.2032, 0.49, 0.25, 0.4854, 0.2968, 0.4717, 0.3418, 0.4496, 0.3833, 0.4197, 0.4197, 0.3833, 0.4496, 0.3418, 0.4717, 0.0625, 0.5, 0.0625, 1.0, 0.03125, 1.0, 0.03125, 0.5, 0.03125, 0.5, 0.03125, 1.0, 0.0, 1.0, 0.0, 0.5, 0.75, 0.49, 0.7968, 0.4854, 0.8418, 0.4717, 0.8833, 0.4496, 0.9197, 0.4197, 0.9496, 0.3833, 0.9717, 0.3418, 0.9854, 0.2968, 0.99, 0.25, 0.9854, 0.2032, 0.9717, 0.1582, 0.9496, 0.1167, 0.9197, 0.08029, 0.8833, 0.05045, 0.8418, 0.02827, 0.7968, 0.01461, 0.75, 0.01, 0.7032, 0.01461, 0.6582, 0.02827, 0.6167, 0.05045, 0.5803, 0.08029, 0.5504, 0.1167, 0.5283, 0.1582, 0.5146, 0.2032, 0.51, 0.25, 0.5146, 0.2968, 0.5283, 0.3418, 0.5504, 0.3833, 0.5803, 0.4197, 0.6167, 0.4496, 0.6582, 0.4717, 0.7032, 0.4854])
me_cylinder.materials.append(mat_material_016)
me_cylinder.update()
me_cube_015 = bpy.data.meshes.new('Cube.015')
me_cube_015.from_pydata([(1.0, 1.0, 1.0), (1.0, 1.0, -1.0), (1.0, -1.0, 1.0), (1.0, -1.0, -1.0), (-1.0, 1.0, 1.0), (-1.0, 1.0, -1.0), (-1.0, -1.0, 1.0), (-1.0, -1.0, -1.0)], [], [(0, 4, 6, 2), (3, 2, 6, 7), (7, 6, 4, 5), (5, 1, 3, 7), (1, 0, 2, 3), (5, 4, 0, 1)])
_uv = me_cube_015.uv_layers.new(name='UVMap')
_uv.uv.foreach_set('vector', [0.625, 0.5, 0.875, 0.5, 0.875, 0.75, 0.625, 0.75, 0.375, 0.75, 0.625, 0.75, 0.625, 1.0, 0.375, 1.0, 0.375, 0.0, 0.625, 0.0, 0.625, 0.25, 0.375, 0.25, 0.125, 0.5, 0.375, 0.5, 0.375, 0.75, 0.125, 0.75, 0.375, 0.5, 0.625, 0.5, 0.625, 0.75, 0.375, 0.75, 0.375, 0.25, 0.625, 0.25, 0.625, 0.5, 0.375, 0.5])
me_cube_015.materials.append(mat_material_017)
me_cube_015.use_mirror_vertex_groups = False
me_cube_015.update()

# ---- objects
ob_light = bpy.data.objects.new('Light', light_light)
ob_camera = bpy.data.objects.new('Camera', cam_camera)
ob_cube_003 = bpy.data.objects.new('Cube.003', me_cube_003)
ob_cube_001 = bpy.data.objects.new('Cube.001', me_cube_001)
ob_cube_002 = bpy.data.objects.new('Cube.002', me_cube_004)
ob_cube_004 = bpy.data.objects.new('Cube.004', me_cube_005)
ob_cube_005 = bpy.data.objects.new('Cube.005', me_cube_006)
ob_cube_007 = bpy.data.objects.new('Cube.007', me_cube_008)
ob_cube_006 = bpy.data.objects.new('Cube.006', me_cube_010)
ob_cube_009 = bpy.data.objects.new('Cube.009', me_cube_012)
ob_cube_008 = bpy.data.objects.new('Cube.008', me_cube_014)
ob_cylinder = bpy.data.objects.new('Cylinder', me_cylinder)
ob_cube_010 = bpy.data.objects.new('Cube.010', me_cube_015)

# ---- transforms, parenting, visibility, modifiers, constraints
ob_light.location = (4.076, 1.005, 5.904)
ob_light.rotation_euler = (0.6503, 0.05522, 1.866)
ob_light.lock_rotations_4d = False
ob_light.empty_display_type = 'ARROWS'
ob_light.color = (0.0, 0.0, 0.0, 0.0)
ob_light.lineart.crease_threshold = 0.0
ob_camera.location = (7.359, -6.926, 4.958)
ob_camera.rotation_euler = (1.109, 0.0, 0.8149)
ob_camera.lock_rotations_4d = False
ob_camera.empty_display_type = 'ARROWS'
ob_camera.color = (0.0, 0.0, 0.0, 0.0)
ob_camera.display_type = 'WIRE'
ob_camera.lineart.crease_threshold = 0.0
ob_cube_003.location = (0.2959, 0.1805, 0.8952)
ob_cube_003.rotation_euler = (1.4, -0.0, 0.0)
ob_cube_003.scale = (-0.2691, 0.9047, 0.2533)
ob_cube_003.lock_rotations_4d = False
ob_cube_003.empty_display_type = 'ARROWS'
ob_cube_003.lineart.crease_threshold = 0.0
ob_cube_001.location = (0.2838, -1.102, 1.974)
ob_cube_001.scale = (-0.3304, 0.6955, 0.3136)
ob_cube_001.lock_rotations_4d = False
ob_cube_001.empty_display_type = 'ARROWS'
ob_cube_001.lineart.crease_threshold = 0.0
ob_cube_002.location = (0.2877, 0.6925, 1.896)
ob_cube_002.scale = (-0.3487, 0.9047, 0.4197)
ob_cube_002.lock_rotations_4d = False
ob_cube_002.empty_display_type = 'ARROWS'
ob_cube_002.lineart.crease_threshold = 0.0
ob_cube_004.location = (0.2877, 0.5961, 2.617)
ob_cube_004.rotation_euler = (0.08295, -0.0, 0.0)
ob_cube_004.scale = (-0.1756, 0.7731, 0.06994)
ob_cube_004.lock_rotations_4d = False
ob_cube_004.empty_display_type = 'ARROWS'
ob_cube_004.lineart.crease_threshold = 0.0
ob_cube_005.location = (0.2984, 1.151, 2.45)
ob_cube_005.rotation_euler = (0.1449, -0.0, 0.0)
ob_cube_005.scale = (-0.1669, -0.2275, 0.2545)
ob_cube_005.lock_rotations_4d = False
ob_cube_005.empty_display_type = 'ARROWS'
ob_cube_005.lineart.crease_threshold = 0.0
ob_cube_007.location = (0.2984, -0.05014, 2.361)
ob_cube_007.rotation_euler = (0.1449, -0.0, 0.0)
ob_cube_007.scale = (-0.1669, 0.08198, 0.2521)
ob_cube_007.lock_rotations_4d = False
ob_cube_007.empty_display_type = 'ARROWS'
ob_cube_007.lineart.crease_threshold = 0.0
ob_cube_006.location = (0.2877, 1.326, 1.312)
ob_cube_006.rotation_euler = (-1.204, -0.0, 0.0)
ob_cube_006.scale = (-0.2515, 0.9047, 0.2533)
ob_cube_006.lock_rotations_4d = False
ob_cube_006.empty_display_type = 'ARROWS'
ob_cube_006.lineart.crease_threshold = 0.0
ob_cube_009.location = (0.2984, -2.121, 2.26)
ob_cube_009.rotation_euler = (0.1449, -0.0, 0.0)
ob_cube_009.scale = (-0.1669, 0.1751, 0.2836)
ob_cube_009.lock_rotations_4d = False
ob_cube_009.empty_display_type = 'ARROWS'
ob_cube_009.lineart.crease_threshold = 0.0
ob_cube_008.location = (0.2877, 2.732, 1.956)
ob_cube_008.scale = (-0.306, 1.208, 0.2533)
ob_cube_008.lock_rotations_4d = False
ob_cube_008.empty_display_type = 'ARROWS'
ob_cube_008.lineart.crease_threshold = 0.0
ob_cylinder.location = (0.2924, -2.885, 1.997)
ob_cylinder.rotation_euler = (1.57, -0.0, 0.0)
ob_cylinder.scale = (0.1867, 0.1742, 1.117)
ob_cube_010.location = (0.2877, 0.8299, 1.191)
ob_cube_010.rotation_euler = (-0.3286, -0.0, 0.0)
ob_cube_010.scale = (-0.1586, 0.4654, 0.09394)
ob_cube_010.lock_rotations_4d = False
ob_cube_010.empty_display_type = 'ARROWS'
ob_cube_010.lineart.crease_threshold = 0.0

# ---- collection membership
col_collection.objects.link(ob_light)
col_collection.objects.link(ob_camera)
col_collection.objects.link(ob_cube_003)
col_collection.objects.link(ob_cube_001)
col_collection.objects.link(ob_cube_002)
col_collection.objects.link(ob_cube_004)
col_collection.objects.link(ob_cube_005)
col_collection.objects.link(ob_cube_007)
col_collection.objects.link(ob_cube_006)
col_collection.objects.link(ob_cube_009)
col_collection.objects.link(ob_cube_008)
col_collection.objects.link(ob_cylinder)
col_collection.objects.link(ob_cube_010)

# ---- scene / render settings (as saved in the file)
scene.camera = ob_camera
scene.frame_start = 1; scene.frame_end = 250; scene.frame_set(1)
scene.render.engine = 'BLENDER_EEVEE_NEXT'
scene.render.bake_bias = 0.0
scene.render.bake_samples = 0
scene.render.compositor_device = 'GPU'
scene.eevee.use_volume_custom_range = False
scene.eevee.fast_gi_thickness_near = 0.1
scene.eevee.fast_gi_thickness_far = 0.0
scene.eevee.ray_tracing_options.screen_trace_thickness = 0.1
bpy.context.view_layer.update()
